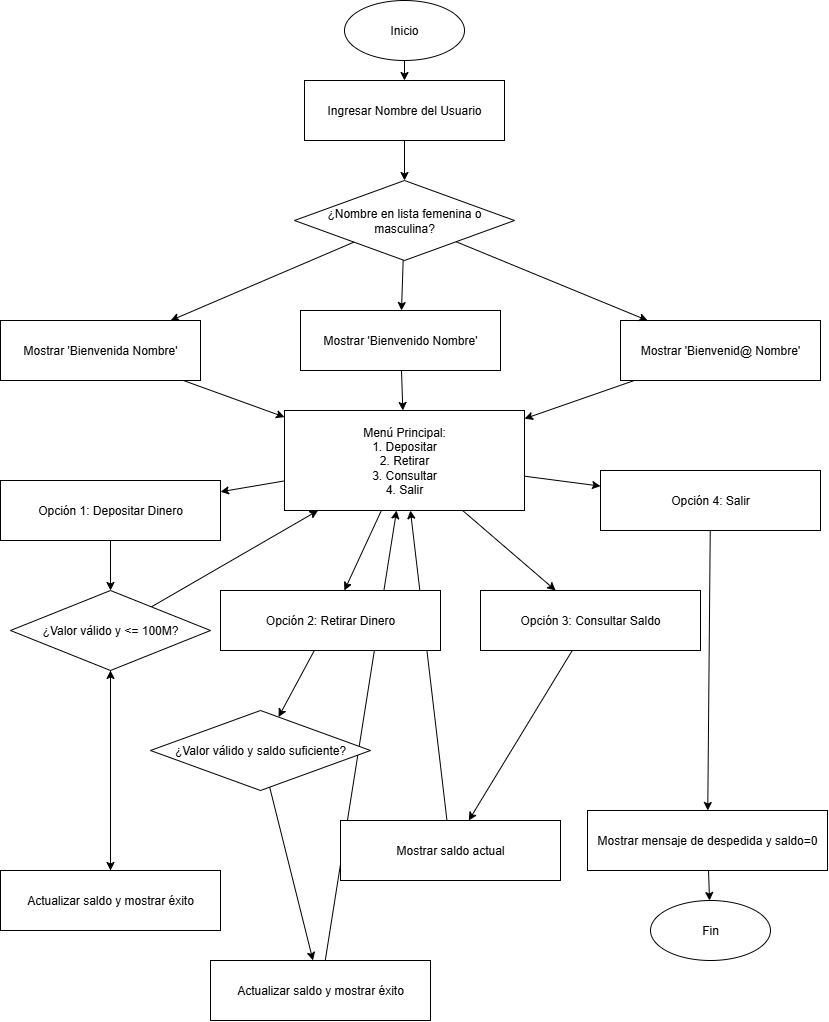

The diagram above was exported from draw.io. Its source (the exported page's mxGraphModel, read from the mxfile embedded in the PNG):
<mxGraphModel dx="2037" dy="1061" grid="0" gridSize="10" guides="1" tooltips="1" connect="1" arrows="1" fold="1" page="1" pageScale="1" pageWidth="827" pageHeight="1169" math="0" shadow="0">
  <root>
    <mxCell id="0" />
    <mxCell id="1" parent="0" />
    <mxCell id="NzCCYnS7ICB1BazwFdZo-1" value="Inicio" style="ellipse;whiteSpace=wrap;html=1;" vertex="1" parent="1">
      <mxGeometry x="344" width="120" height="60" as="geometry" />
    </mxCell>
    <mxCell id="NzCCYnS7ICB1BazwFdZo-2" value="Ingresar Nombre del Usuario" style="rounded=0;whiteSpace=wrap;html=1;" vertex="1" parent="1">
      <mxGeometry x="304" y="80" width="200" height="60" as="geometry" />
    </mxCell>
    <mxCell id="NzCCYnS7ICB1BazwFdZo-3" value="¿Nombre en lista femenina o masculina?" style="rhombus;whiteSpace=wrap;html=1;" vertex="1" parent="1">
      <mxGeometry x="294" y="180" width="220" height="80" as="geometry" />
    </mxCell>
    <mxCell id="NzCCYnS7ICB1BazwFdZo-4" value="Mostrar 'Bienvenida Nombre'" style="rounded=0;whiteSpace=wrap;html=1;" vertex="1" parent="1">
      <mxGeometry y="320" width="200" height="60" as="geometry" />
    </mxCell>
    <mxCell id="NzCCYnS7ICB1BazwFdZo-5" value="Mostrar 'Bienvenido Nombre'" style="rounded=0;whiteSpace=wrap;html=1;" vertex="1" parent="1">
      <mxGeometry x="300" y="310" width="200" height="60" as="geometry" />
    </mxCell>
    <mxCell id="NzCCYnS7ICB1BazwFdZo-6" value="Mostrar 'Bienvenid@ Nombre'" style="rounded=0;whiteSpace=wrap;html=1;" vertex="1" parent="1">
      <mxGeometry x="620" y="320" width="200" height="60" as="geometry" />
    </mxCell>
    <mxCell id="NzCCYnS7ICB1BazwFdZo-7" value="Menú Principal:&#10;1. Depositar&#10;2. Retirar&#10;3. Consultar&#10;4. Salir" style="rounded=0;whiteSpace=wrap;html=1;" vertex="1" parent="1">
      <mxGeometry x="284" y="410" width="240" height="100" as="geometry" />
    </mxCell>
    <mxCell id="NzCCYnS7ICB1BazwFdZo-8" value="Opción 1: Depositar Dinero" style="rounded=0;whiteSpace=wrap;html=1;" vertex="1" parent="1">
      <mxGeometry y="480" width="220" height="60" as="geometry" />
    </mxCell>
    <mxCell id="NzCCYnS7ICB1BazwFdZo-10" value="Actualizar saldo y mostrar éxito" style="rounded=0;whiteSpace=wrap;html=1;" vertex="1" parent="1">
      <mxGeometry y="870" width="220" height="60" as="geometry" />
    </mxCell>
    <mxCell id="NzCCYnS7ICB1BazwFdZo-13" value="Actualizar saldo y mostrar éxito" style="rounded=0;whiteSpace=wrap;html=1;" vertex="1" parent="1">
      <mxGeometry x="210" y="960" width="220" height="60" as="geometry" />
    </mxCell>
    <mxCell id="NzCCYnS7ICB1BazwFdZo-14" value="Opción 3: Consultar Saldo" style="rounded=0;whiteSpace=wrap;html=1;" vertex="1" parent="1">
      <mxGeometry x="480" y="590" width="220" height="60" as="geometry" />
    </mxCell>
    <mxCell id="NzCCYnS7ICB1BazwFdZo-16" value="Opción 4: Salir" style="rounded=0;whiteSpace=wrap;html=1;" vertex="1" parent="1">
      <mxGeometry x="600" y="470" width="220" height="60" as="geometry" />
    </mxCell>
    <mxCell id="NzCCYnS7ICB1BazwFdZo-17" value="Mostrar mensaje de despedida y saldo=0" style="rounded=0;whiteSpace=wrap;html=1;" vertex="1" parent="1">
      <mxGeometry x="587" y="810" width="240" height="60" as="geometry" />
    </mxCell>
    <mxCell id="NzCCYnS7ICB1BazwFdZo-18" value="Fin" style="ellipse;whiteSpace=wrap;html=1;strokeColor=default;" vertex="1" parent="1">
      <mxGeometry x="650" y="900" width="120" height="60" as="geometry" />
    </mxCell>
    <mxCell id="NzCCYnS7ICB1BazwFdZo-19" edge="1" parent="1" source="NzCCYnS7ICB1BazwFdZo-1" target="NzCCYnS7ICB1BazwFdZo-2">
      <mxGeometry relative="1" as="geometry" />
    </mxCell>
    <mxCell id="NzCCYnS7ICB1BazwFdZo-20" edge="1" parent="1" source="NzCCYnS7ICB1BazwFdZo-2" target="NzCCYnS7ICB1BazwFdZo-3">
      <mxGeometry relative="1" as="geometry" />
    </mxCell>
    <mxCell id="NzCCYnS7ICB1BazwFdZo-21" edge="1" parent="1" source="NzCCYnS7ICB1BazwFdZo-3" target="NzCCYnS7ICB1BazwFdZo-4">
      <mxGeometry relative="1" as="geometry" />
    </mxCell>
    <mxCell id="NzCCYnS7ICB1BazwFdZo-22" edge="1" parent="1" source="NzCCYnS7ICB1BazwFdZo-3" target="NzCCYnS7ICB1BazwFdZo-5">
      <mxGeometry relative="1" as="geometry" />
    </mxCell>
    <mxCell id="NzCCYnS7ICB1BazwFdZo-23" edge="1" parent="1" source="NzCCYnS7ICB1BazwFdZo-3" target="NzCCYnS7ICB1BazwFdZo-6">
      <mxGeometry relative="1" as="geometry" />
    </mxCell>
    <mxCell id="NzCCYnS7ICB1BazwFdZo-24" edge="1" parent="1" source="NzCCYnS7ICB1BazwFdZo-4" target="NzCCYnS7ICB1BazwFdZo-7">
      <mxGeometry relative="1" as="geometry" />
    </mxCell>
    <mxCell id="NzCCYnS7ICB1BazwFdZo-25" edge="1" parent="1" source="NzCCYnS7ICB1BazwFdZo-5" target="NzCCYnS7ICB1BazwFdZo-7">
      <mxGeometry relative="1" as="geometry" />
    </mxCell>
    <mxCell id="NzCCYnS7ICB1BazwFdZo-26" edge="1" parent="1" source="NzCCYnS7ICB1BazwFdZo-6" target="NzCCYnS7ICB1BazwFdZo-7">
      <mxGeometry relative="1" as="geometry" />
    </mxCell>
    <mxCell id="NzCCYnS7ICB1BazwFdZo-27" edge="1" parent="1" source="NzCCYnS7ICB1BazwFdZo-7" target="NzCCYnS7ICB1BazwFdZo-8">
      <mxGeometry relative="1" as="geometry" />
    </mxCell>
    <mxCell id="NzCCYnS7ICB1BazwFdZo-28" edge="1" parent="1" source="NzCCYnS7ICB1BazwFdZo-8" target="NzCCYnS7ICB1BazwFdZo-9">
      <mxGeometry relative="1" as="geometry" />
    </mxCell>
    <mxCell id="NzCCYnS7ICB1BazwFdZo-29" edge="1" parent="1" source="NzCCYnS7ICB1BazwFdZo-9" target="NzCCYnS7ICB1BazwFdZo-10">
      <mxGeometry relative="1" as="geometry" />
    </mxCell>
    <mxCell id="NzCCYnS7ICB1BazwFdZo-30" edge="1" parent="1" source="NzCCYnS7ICB1BazwFdZo-9" target="NzCCYnS7ICB1BazwFdZo-7">
      <mxGeometry relative="1" as="geometry" />
    </mxCell>
    <mxCell id="NzCCYnS7ICB1BazwFdZo-31" edge="1" parent="1" source="NzCCYnS7ICB1BazwFdZo-7" target="NzCCYnS7ICB1BazwFdZo-11">
      <mxGeometry relative="1" as="geometry" />
    </mxCell>
    <mxCell id="NzCCYnS7ICB1BazwFdZo-32" edge="1" parent="1" source="NzCCYnS7ICB1BazwFdZo-11" target="NzCCYnS7ICB1BazwFdZo-12">
      <mxGeometry relative="1" as="geometry" />
    </mxCell>
    <mxCell id="NzCCYnS7ICB1BazwFdZo-33" edge="1" parent="1" source="NzCCYnS7ICB1BazwFdZo-12" target="NzCCYnS7ICB1BazwFdZo-13">
      <mxGeometry relative="1" as="geometry" />
    </mxCell>
    <mxCell id="NzCCYnS7ICB1BazwFdZo-34" edge="1" parent="1" source="NzCCYnS7ICB1BazwFdZo-13" target="NzCCYnS7ICB1BazwFdZo-7">
      <mxGeometry relative="1" as="geometry" />
    </mxCell>
    <mxCell id="NzCCYnS7ICB1BazwFdZo-35" edge="1" parent="1" source="NzCCYnS7ICB1BazwFdZo-7" target="NzCCYnS7ICB1BazwFdZo-14">
      <mxGeometry relative="1" as="geometry" />
    </mxCell>
    <mxCell id="NzCCYnS7ICB1BazwFdZo-36" edge="1" parent="1" source="NzCCYnS7ICB1BazwFdZo-14" target="NzCCYnS7ICB1BazwFdZo-15">
      <mxGeometry relative="1" as="geometry" />
    </mxCell>
    <mxCell id="NzCCYnS7ICB1BazwFdZo-37" edge="1" parent="1" source="NzCCYnS7ICB1BazwFdZo-15" target="NzCCYnS7ICB1BazwFdZo-7">
      <mxGeometry relative="1" as="geometry" />
    </mxCell>
    <mxCell id="NzCCYnS7ICB1BazwFdZo-38" edge="1" parent="1" source="NzCCYnS7ICB1BazwFdZo-7" target="NzCCYnS7ICB1BazwFdZo-16">
      <mxGeometry relative="1" as="geometry" />
    </mxCell>
    <mxCell id="NzCCYnS7ICB1BazwFdZo-39" edge="1" parent="1" source="NzCCYnS7ICB1BazwFdZo-16" target="NzCCYnS7ICB1BazwFdZo-17">
      <mxGeometry relative="1" as="geometry" />
    </mxCell>
    <mxCell id="NzCCYnS7ICB1BazwFdZo-40" edge="1" parent="1" source="NzCCYnS7ICB1BazwFdZo-17" target="NzCCYnS7ICB1BazwFdZo-18">
      <mxGeometry relative="1" as="geometry" />
    </mxCell>
    <mxCell id="NzCCYnS7ICB1BazwFdZo-41" value="" edge="1" parent="1" source="NzCCYnS7ICB1BazwFdZo-10" target="NzCCYnS7ICB1BazwFdZo-9">
      <mxGeometry relative="1" as="geometry">
        <mxPoint x="-201" y="830" as="sourcePoint" />
        <mxPoint x="322" y="510" as="targetPoint" />
      </mxGeometry>
    </mxCell>
    <mxCell id="NzCCYnS7ICB1BazwFdZo-9" value="¿Valor válido y &lt;= 100M?" style="rhombus;whiteSpace=wrap;html=1;" vertex="1" parent="1">
      <mxGeometry x="10" y="590" width="200" height="80" as="geometry" />
    </mxCell>
    <mxCell id="NzCCYnS7ICB1BazwFdZo-11" value="Opción 2: Retirar Dinero" style="rounded=0;whiteSpace=wrap;html=1;" vertex="1" parent="1">
      <mxGeometry x="220" y="590" width="220" height="60" as="geometry" />
    </mxCell>
    <mxCell id="NzCCYnS7ICB1BazwFdZo-12" value="¿Valor válido y saldo suficiente?" style="rhombus;whiteSpace=wrap;html=1;" vertex="1" parent="1">
      <mxGeometry x="150" y="710" width="220" height="80" as="geometry" />
    </mxCell>
    <mxCell id="NzCCYnS7ICB1BazwFdZo-15" value="Mostrar saldo actual" style="rounded=0;whiteSpace=wrap;html=1;" vertex="1" parent="1">
      <mxGeometry x="340" y="820" width="220" height="60" as="geometry" />
    </mxCell>
  </root>
</mxGraphModel>